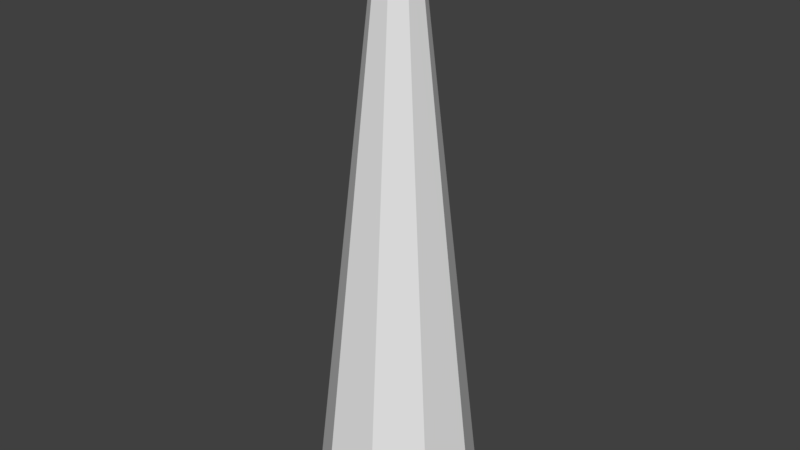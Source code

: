 # Source: grass123.blend  (saved by Blender 2.77.0; exported with 4.5.12 LTS)
import bpy
from mathutils import Matrix  # noqa: F401  (used for matrix-valued properties, if any)

bpy.ops.wm.read_factory_settings(use_empty=True)
scene = bpy.context.scene
scene.name = 'Scene'

# ---- collections
col_collection_1 = bpy.data.collections.new('Collection 1'); scene.collection.children.link(col_collection_1)

# ---- world
world_world = bpy.data.worlds.new('World'); scene.world = world_world
world_world.color = (0.05088, 0.05088, 0.05088)
world_world.use_sun_shadow = False
world_world.sun_shadow_jitter_overblur = 0.0
world_world.cycles.sampling_method = 'MANUAL'

# ---- meshes
me_cylinder = bpy.data.meshes.new('Cylinder')
me_cylinder.from_pydata([(-6.302e-08, 0.1921, -0.4111), (-7.2e-08, 0.0386, 0.947), (0.1235, 0.1471, -0.4111), (0.02481, 0.02957, 0.947), (0.1892, 0.03336, -0.4111), (0.03801, 0.006702, 0.947), (0.1663, -0.09604, -0.4111), (0.03343, -0.0193, 0.947), (0.0657, -0.1805, -0.4111), (0.0132, -0.03627, 0.947), (-0.0657, -0.1805, -0.4111), (-0.0132, -0.03627, 0.947), (-0.1663, -0.09604, -0.4111), (-0.03343, -0.0193, 0.947), (-0.1892, 0.03336, -0.4111), (-0.03801, 0.006702, 0.947), (-0.1235, 0.1471, -0.4111), (-0.02481, 0.02957, 0.947)], [], [(0, 1, 3, 2), (2, 3, 5, 4), (4, 5, 7, 6), (6, 7, 9, 8), (8, 9, 11, 10), (10, 11, 13, 12), (12, 13, 15, 14), (3, 1, 17, 15, 13, 11, 9, 7, 5), (14, 15, 17, 16), (16, 17, 1, 0), (0, 2, 4, 6, 8, 10, 12, 14, 16)])
me_cylinder.use_remesh_preserve_volume = False
me_cylinder.use_remesh_preserve_attributes = False
me_cylinder.use_mirror_vertex_groups = False
me_cylinder.update()

# ---- objects
ob_cylinder = bpy.data.objects.new('Cylinder', me_cylinder)

# ---- transforms, parenting, visibility, modifiers, constraints
ob_cylinder.location = (0.0, 0.0, 0.0)
ob_cylinder.lineart.crease_threshold = 0.0

# ---- collection membership
col_collection_1.objects.link(ob_cylinder)

# ---- scene / render settings (as saved in the file)
scene.frame_start = 1; scene.frame_end = 250; scene.frame_set(1)
scene.render.engine = 'BLENDER_EEVEE_NEXT'
scene.render.resolution_percentage = 50
scene.render.dither_intensity = 0.0
scene.cycles.use_denoising = False
scene.cycles.samples = 128
scene.cycles.sampling_pattern = 'TABULATED_SOBOL'
scene.cycles.light_sampling_threshold = 0.0
scene.cycles.use_adaptive_sampling = False
scene.cycles.use_light_tree = False
scene.cycles.blur_glossy = 0.0
scene.cycles.sample_clamp_indirect = 0.0
scene.view_settings.view_transform = 'Standard'
bpy.context.view_layer.update()

# ---- added for rendering (the .blend has no active camera and no usable light): camera, sun
cam_auto = bpy.data.cameras.new('AutoCamera')
cam_auto.lens = 50.0
cam_auto.sensor_width = 36.0
cam_auto.clip_end = 1000.0
ob_auto_camera = bpy.data.objects.new('AutoCamera', cam_auto)
scene.collection.objects.link(ob_auto_camera)
ob_auto_camera.location = (1.34915, -1.61319, 1.34728)
ob_auto_camera.rotation_euler = (1.09748, -7.21219e-08, 0.694738)
scene.camera = ob_auto_camera
light_auto_sun = bpy.data.lights.new('AutoSun', 'SUN')
light_auto_sun.energy = 3.0
light_auto_sun.angle = 0.0523599
ob_auto_sun = bpy.data.objects.new('AutoSun', light_auto_sun)
scene.collection.objects.link(ob_auto_sun)
ob_auto_sun.rotation_euler = (0.872665, 0.174533, 0.523599)
bpy.context.view_layer.update()
